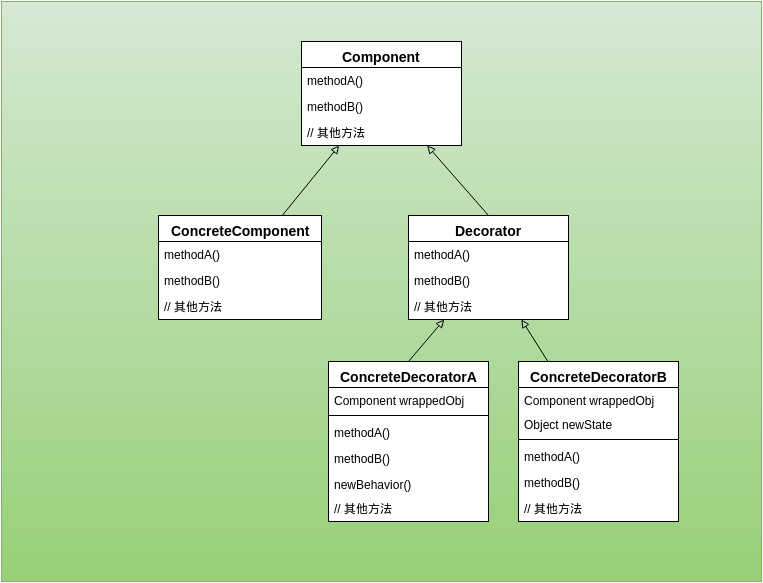

The diagram above was exported from draw.io. Its source (the exported page's mxGraphModel, read from the mxfile embedded in the PNG):
<mxGraphModel dx="823" dy="589" grid="1" gridSize="10" guides="1" tooltips="1" connect="1" arrows="1" fold="1" page="1" pageScale="1" pageWidth="826" pageHeight="1169" background="#ffffff" math="0" shadow="0">
  <root>
    <mxCell id="0" />
    <mxCell id="1" parent="0" />
    <mxCell id="37" value="" style="whiteSpace=wrap;html=1;fontSize=14;plain-green" parent="1" vertex="1">
      <mxGeometry x="33" y="30" width="760" height="580" as="geometry" />
    </mxCell>
    <mxCell id="36" value="" style="group" parent="1" vertex="1" connectable="0">
      <mxGeometry x="43" y="70" width="740" height="268" as="geometry" />
    </mxCell>
    <mxCell id="6" value="Component" style="swimlane;html=1;fontStyle=1;align=center;verticalAlign=top;childLayout=stackLayout;horizontal=1;startSize=26;horizontalStack=0;resizeParent=1;resizeLast=0;collapsible=1;marginBottom=0;swimlaneFillColor=#ffffff;fillColor=#FFFFFF;fontSize=14;" parent="36" vertex="1">
      <mxGeometry x="290" width="160" height="104" as="geometry" />
    </mxCell>
    <mxCell id="9" value="methodA()" style="text;html=1;strokeColor=none;fillColor=none;align=left;verticalAlign=top;spacingLeft=4;spacingRight=4;whiteSpace=wrap;overflow=hidden;rotatable=0;points=[[0,0.5],[1,0.5]];portConstraint=eastwest;" parent="6" vertex="1">
      <mxGeometry y="26" width="160" height="26" as="geometry" />
    </mxCell>
    <mxCell id="11" value="methodB()" style="text;html=1;strokeColor=none;fillColor=none;align=left;verticalAlign=top;spacingLeft=4;spacingRight=4;whiteSpace=wrap;overflow=hidden;rotatable=0;points=[[0,0.5],[1,0.5]];portConstraint=eastwest;" parent="6" vertex="1">
      <mxGeometry y="52" width="160" height="26" as="geometry" />
    </mxCell>
    <mxCell id="57" value="// 其他方法" style="text;html=1;strokeColor=none;fillColor=none;align=left;verticalAlign=top;spacingLeft=4;spacingRight=4;whiteSpace=wrap;overflow=hidden;rotatable=0;points=[[0,0.5],[1,0.5]];portConstraint=eastwest;" vertex="1" parent="6">
      <mxGeometry y="78" width="160" height="26" as="geometry" />
    </mxCell>
    <mxCell id="27" value="ConcreteComponent" style="swimlane;html=1;fontStyle=1;align=center;verticalAlign=top;childLayout=stackLayout;horizontal=1;startSize=26;horizontalStack=0;resizeParent=1;resizeLast=0;collapsible=1;marginBottom=0;swimlaneFillColor=#ffffff;fillColor=#FFFFFF;fontSize=14;" parent="1" vertex="1">
      <mxGeometry x="190" y="244" width="163" height="104" as="geometry" />
    </mxCell>
    <mxCell id="58" value="methodA()" style="text;html=1;strokeColor=none;fillColor=none;align=left;verticalAlign=top;spacingLeft=4;spacingRight=4;whiteSpace=wrap;overflow=hidden;rotatable=0;points=[[0,0.5],[1,0.5]];portConstraint=eastwest;" vertex="1" parent="27">
      <mxGeometry y="26" width="163" height="26" as="geometry" />
    </mxCell>
    <mxCell id="59" value="methodB()" style="text;html=1;strokeColor=none;fillColor=none;align=left;verticalAlign=top;spacingLeft=4;spacingRight=4;whiteSpace=wrap;overflow=hidden;rotatable=0;points=[[0,0.5],[1,0.5]];portConstraint=eastwest;" vertex="1" parent="27">
      <mxGeometry y="52" width="163" height="26" as="geometry" />
    </mxCell>
    <mxCell id="60" value="// 其他方法" style="text;html=1;strokeColor=none;fillColor=none;align=left;verticalAlign=top;spacingLeft=4;spacingRight=4;whiteSpace=wrap;overflow=hidden;rotatable=0;points=[[0,0.5],[1,0.5]];portConstraint=eastwest;" vertex="1" parent="27">
      <mxGeometry y="78" width="163" height="26" as="geometry" />
    </mxCell>
    <mxCell id="35" style="edgeStyle=none;rounded=0;html=1;startArrow=none;startFill=0;endArrow=block;endFill=0;jettySize=auto;orthogonalLoop=1;fontSize=14;" parent="1" source="27" target="6" edge="1">
      <mxGeometry relative="1" as="geometry" />
    </mxCell>
    <mxCell id="56" style="edgeStyle=none;rounded=0;html=1;exitX=0.5;exitY=0;startArrow=none;startFill=0;endArrow=block;endFill=0;jettySize=auto;orthogonalLoop=1;fontSize=14;" parent="1" source="38" target="6" edge="1">
      <mxGeometry relative="1" as="geometry" />
    </mxCell>
    <mxCell id="38" value="Decorator" style="swimlane;html=1;fontStyle=1;align=center;verticalAlign=top;childLayout=stackLayout;horizontal=1;startSize=26;horizontalStack=0;resizeParent=1;resizeLast=0;collapsible=1;marginBottom=0;swimlaneFillColor=#ffffff;fillColor=#FFFFFF;fontSize=14;" parent="1" vertex="1">
      <mxGeometry x="440" y="244" width="160" height="104" as="geometry" />
    </mxCell>
    <mxCell id="61" value="methodA()" style="text;html=1;strokeColor=none;fillColor=none;align=left;verticalAlign=top;spacingLeft=4;spacingRight=4;whiteSpace=wrap;overflow=hidden;rotatable=0;points=[[0,0.5],[1,0.5]];portConstraint=eastwest;" vertex="1" parent="38">
      <mxGeometry y="26" width="160" height="26" as="geometry" />
    </mxCell>
    <mxCell id="62" value="methodB()" style="text;html=1;strokeColor=none;fillColor=none;align=left;verticalAlign=top;spacingLeft=4;spacingRight=4;whiteSpace=wrap;overflow=hidden;rotatable=0;points=[[0,0.5],[1,0.5]];portConstraint=eastwest;" vertex="1" parent="38">
      <mxGeometry y="52" width="160" height="26" as="geometry" />
    </mxCell>
    <mxCell id="63" value="// 其他方法" style="text;html=1;strokeColor=none;fillColor=none;align=left;verticalAlign=top;spacingLeft=4;spacingRight=4;whiteSpace=wrap;overflow=hidden;rotatable=0;points=[[0,0.5],[1,0.5]];portConstraint=eastwest;" vertex="1" parent="38">
      <mxGeometry y="78" width="160" height="26" as="geometry" />
    </mxCell>
    <mxCell id="54" style="edgeStyle=none;rounded=0;html=1;exitX=0.5;exitY=0;startArrow=none;startFill=0;endArrow=block;endFill=0;jettySize=auto;orthogonalLoop=1;fontSize=14;" parent="1" source="46" target="38" edge="1">
      <mxGeometry relative="1" as="geometry" />
    </mxCell>
    <mxCell id="46" value="ConcreteDecoratorA" style="swimlane;html=1;fontStyle=1;align=center;verticalAlign=top;childLayout=stackLayout;horizontal=1;startSize=26;horizontalStack=0;resizeParent=1;resizeLast=0;collapsible=1;marginBottom=0;swimlaneFillColor=#ffffff;fillColor=#FFFFFF;fontSize=14;" parent="1" vertex="1">
      <mxGeometry x="360" y="390" width="160" height="160" as="geometry" />
    </mxCell>
    <mxCell id="65" value="Component wrappedObj" style="text;html=1;strokeColor=none;fillColor=none;align=left;verticalAlign=top;spacingLeft=4;spacingRight=4;whiteSpace=wrap;overflow=hidden;rotatable=0;points=[[0,0.5],[1,0.5]];portConstraint=eastwest;" vertex="1" parent="46">
      <mxGeometry y="26" width="160" height="24" as="geometry" />
    </mxCell>
    <mxCell id="64" value="" style="line;html=1;strokeWidth=1;fillColor=none;align=left;verticalAlign=middle;spacingTop=-1;spacingLeft=3;spacingRight=3;rotatable=0;labelPosition=right;points=[];portConstraint=eastwest;fontSize=14;" vertex="1" parent="46">
      <mxGeometry y="50" width="160" height="8" as="geometry" />
    </mxCell>
    <mxCell id="67" value="methodA()" style="text;html=1;strokeColor=none;fillColor=none;align=left;verticalAlign=top;spacingLeft=4;spacingRight=4;whiteSpace=wrap;overflow=hidden;rotatable=0;points=[[0,0.5],[1,0.5]];portConstraint=eastwest;" vertex="1" parent="46">
      <mxGeometry y="58" width="160" height="26" as="geometry" />
    </mxCell>
    <mxCell id="68" value="methodB()" style="text;html=1;strokeColor=none;fillColor=none;align=left;verticalAlign=top;spacingLeft=4;spacingRight=4;whiteSpace=wrap;overflow=hidden;rotatable=0;points=[[0,0.5],[1,0.5]];portConstraint=eastwest;" vertex="1" parent="46">
      <mxGeometry y="84" width="160" height="26" as="geometry" />
    </mxCell>
    <mxCell id="47" value="newBehavior()" style="text;html=1;strokeColor=none;fillColor=none;align=left;verticalAlign=top;spacingLeft=4;spacingRight=4;whiteSpace=wrap;overflow=hidden;rotatable=0;points=[[0,0.5],[1,0.5]];portConstraint=eastwest;" parent="46" vertex="1">
      <mxGeometry y="110" width="160" height="24" as="geometry" />
    </mxCell>
    <mxCell id="69" value="// 其他方法" style="text;html=1;strokeColor=none;fillColor=none;align=left;verticalAlign=top;spacingLeft=4;spacingRight=4;whiteSpace=wrap;overflow=hidden;rotatable=0;points=[[0,0.5],[1,0.5]];portConstraint=eastwest;" vertex="1" parent="46">
      <mxGeometry y="134" width="160" height="26" as="geometry" />
    </mxCell>
    <mxCell id="77" style="edgeStyle=none;rounded=0;html=1;startArrow=none;startFill=0;endArrow=block;endFill=0;jettySize=auto;orthogonalLoop=1;fontSize=14;" edge="1" parent="1" source="70" target="38">
      <mxGeometry relative="1" as="geometry" />
    </mxCell>
    <mxCell id="70" value="ConcreteDecoratorB" style="swimlane;html=1;fontStyle=1;align=center;verticalAlign=top;childLayout=stackLayout;horizontal=1;startSize=26;horizontalStack=0;resizeParent=1;resizeLast=0;collapsible=1;marginBottom=0;swimlaneFillColor=#ffffff;fillColor=#FFFFFF;fontSize=14;" vertex="1" parent="1">
      <mxGeometry x="550" y="390" width="160" height="160" as="geometry" />
    </mxCell>
    <mxCell id="71" value="Component wrappedObj" style="text;html=1;strokeColor=none;fillColor=none;align=left;verticalAlign=top;spacingLeft=4;spacingRight=4;whiteSpace=wrap;overflow=hidden;rotatable=0;points=[[0,0.5],[1,0.5]];portConstraint=eastwest;" vertex="1" parent="70">
      <mxGeometry y="26" width="160" height="24" as="geometry" />
    </mxCell>
    <mxCell id="78" value="Object newState" style="text;html=1;strokeColor=none;fillColor=none;align=left;verticalAlign=top;spacingLeft=4;spacingRight=4;whiteSpace=wrap;overflow=hidden;rotatable=0;points=[[0,0.5],[1,0.5]];portConstraint=eastwest;" vertex="1" parent="70">
      <mxGeometry y="50" width="160" height="24" as="geometry" />
    </mxCell>
    <mxCell id="72" value="" style="line;html=1;strokeWidth=1;fillColor=none;align=left;verticalAlign=middle;spacingTop=-1;spacingLeft=3;spacingRight=3;rotatable=0;labelPosition=right;points=[];portConstraint=eastwest;fontSize=14;" vertex="1" parent="70">
      <mxGeometry y="74" width="160" height="8" as="geometry" />
    </mxCell>
    <mxCell id="73" value="methodA()" style="text;html=1;strokeColor=none;fillColor=none;align=left;verticalAlign=top;spacingLeft=4;spacingRight=4;whiteSpace=wrap;overflow=hidden;rotatable=0;points=[[0,0.5],[1,0.5]];portConstraint=eastwest;" vertex="1" parent="70">
      <mxGeometry y="82" width="160" height="26" as="geometry" />
    </mxCell>
    <mxCell id="74" value="methodB()" style="text;html=1;strokeColor=none;fillColor=none;align=left;verticalAlign=top;spacingLeft=4;spacingRight=4;whiteSpace=wrap;overflow=hidden;rotatable=0;points=[[0,0.5],[1,0.5]];portConstraint=eastwest;" vertex="1" parent="70">
      <mxGeometry y="108" width="160" height="26" as="geometry" />
    </mxCell>
    <mxCell id="76" value="// 其他方法" style="text;html=1;strokeColor=none;fillColor=none;align=left;verticalAlign=top;spacingLeft=4;spacingRight=4;whiteSpace=wrap;overflow=hidden;rotatable=0;points=[[0,0.5],[1,0.5]];portConstraint=eastwest;" vertex="1" parent="70">
      <mxGeometry y="134" width="160" height="26" as="geometry" />
    </mxCell>
  </root>
</mxGraphModel>